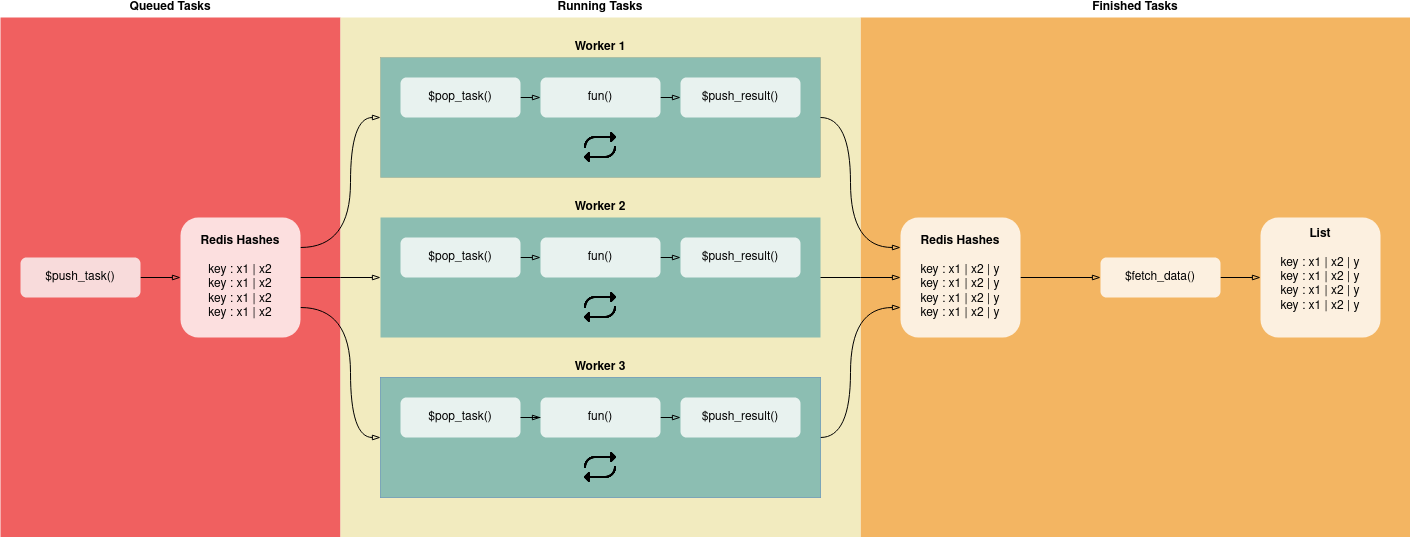

The diagram above was exported from draw.io. Its source (the exported page's mxGraphModel, read from the mxfile embedded in the PNG):
<mxGraphModel dx="2284" dy="840" grid="1" gridSize="10" guides="1" tooltips="1" connect="1" arrows="1" fold="1" page="1" pageScale="1" pageWidth="850" pageHeight="1100" math="0" shadow="0">
  <root>
    <mxCell id="0" />
    <mxCell id="1" parent="0" />
    <mxCell id="2c9gFa0FRT3mWIuuLAsp-52" value="&lt;b&gt;Finished Tasks&lt;/b&gt;" style="rounded=0;whiteSpace=wrap;html=1;fillColor=#F3B562;strokeColor=none;labelPosition=center;verticalLabelPosition=top;align=center;verticalAlign=bottom;" parent="1" vertex="1">
      <mxGeometry x="10" y="20" width="550" height="520" as="geometry" />
    </mxCell>
    <mxCell id="2c9gFa0FRT3mWIuuLAsp-51" value="&lt;b&gt;Queued Tasks&lt;/b&gt;" style="rounded=0;whiteSpace=wrap;html=1;fillColor=#F06060;strokeColor=none;labelPosition=center;verticalLabelPosition=top;align=center;verticalAlign=bottom;" parent="1" vertex="1">
      <mxGeometry x="-850" y="20" width="340" height="520" as="geometry" />
    </mxCell>
    <mxCell id="2c9gFa0FRT3mWIuuLAsp-49" value="&lt;b&gt;Running Tasks&lt;/b&gt;" style="rounded=0;whiteSpace=wrap;html=1;fillColor=#F2EBBF;strokeColor=none;labelPosition=center;verticalLabelPosition=top;align=center;verticalAlign=bottom;" parent="1" vertex="1">
      <mxGeometry x="-510" y="20" width="520" height="520" as="geometry" />
    </mxCell>
    <mxCell id="2c9gFa0FRT3mWIuuLAsp-8" style="edgeStyle=orthogonalEdgeStyle;rounded=0;orthogonalLoop=1;jettySize=auto;html=1;exitX=1;exitY=0.25;exitDx=0;exitDy=0;entryX=0;entryY=0.5;entryDx=0;entryDy=0;shadow=0;movable=1;resizable=1;rotatable=1;deletable=1;editable=1;locked=0;connectable=1;endArrow=blockThin;endFill=0;curved=1;" parent="1" source="2c9gFa0FRT3mWIuuLAsp-1" target="2c9gFa0FRT3mWIuuLAsp-5" edge="1">
      <mxGeometry relative="1" as="geometry">
        <Array as="points">
          <mxPoint x="-500" y="250" />
          <mxPoint x="-500" y="120" />
        </Array>
      </mxGeometry>
    </mxCell>
    <mxCell id="2c9gFa0FRT3mWIuuLAsp-10" style="edgeStyle=orthogonalEdgeStyle;rounded=0;orthogonalLoop=1;jettySize=auto;html=1;exitX=1;exitY=0.5;exitDx=0;exitDy=0;entryX=0;entryY=0.5;entryDx=0;entryDy=0;movable=1;resizable=1;rotatable=1;deletable=1;editable=1;locked=0;connectable=1;endArrow=blockThin;endFill=0;" parent="1" source="2c9gFa0FRT3mWIuuLAsp-1" edge="1">
      <mxGeometry relative="1" as="geometry">
        <mxPoint x="-470" y="280" as="targetPoint" />
      </mxGeometry>
    </mxCell>
    <mxCell id="2c9gFa0FRT3mWIuuLAsp-31" style="edgeStyle=orthogonalEdgeStyle;rounded=0;orthogonalLoop=1;jettySize=auto;html=1;exitX=1;exitY=0.75;exitDx=0;exitDy=0;entryX=0;entryY=0.5;entryDx=0;entryDy=0;movable=1;resizable=1;rotatable=1;deletable=1;editable=1;locked=0;connectable=1;endArrow=blockThin;endFill=0;curved=1;" parent="1" source="2c9gFa0FRT3mWIuuLAsp-1" target="2c9gFa0FRT3mWIuuLAsp-26" edge="1">
      <mxGeometry relative="1" as="geometry">
        <Array as="points">
          <mxPoint x="-500" y="310" />
          <mxPoint x="-500" y="440" />
        </Array>
      </mxGeometry>
    </mxCell>
    <mxCell id="2c9gFa0FRT3mWIuuLAsp-1" value="&lt;div&gt;&lt;b&gt;Redis Hashes&lt;/b&gt;&lt;/div&gt;&lt;br&gt;&lt;div&gt;&amp;nbsp;key : x1 | x2&amp;nbsp;&lt;/div&gt;&lt;div&gt;key : x1 | x2&lt;/div&gt;&lt;div&gt;&amp;nbsp;key : x1 | x2&amp;nbsp;&lt;/div&gt;&lt;div&gt;key : x1 | x2&lt;/div&gt;" style="rounded=1;whiteSpace=wrap;movable=1;resizable=1;rotatable=1;deletable=1;editable=1;locked=0;connectable=1;gradientColor=none;fillStyle=auto;fillColor=default;glass=0;align=center;labelPosition=center;verticalLabelPosition=middle;verticalAlign=middle;html=1;opacity=80;strokeColor=none;" parent="1" vertex="1">
      <mxGeometry x="-670" y="220" width="120" height="120" as="geometry" />
    </mxCell>
    <mxCell id="2c9gFa0FRT3mWIuuLAsp-4" value="&lt;div&gt;&lt;b&gt;List&lt;br&gt;&lt;/b&gt;&lt;/div&gt;&lt;div&gt;&lt;b&gt;&lt;br&gt;&lt;/b&gt;&lt;/div&gt;&lt;div&gt;key : x1 | x2 | y &lt;br&gt;key : x1 | x2 | y&lt;br&gt;key : x1 | x2 | y&lt;br&gt;key : x1 | x2 | y &lt;/div&gt;&lt;div&gt;&lt;b&gt;&lt;br&gt;&lt;/b&gt;&lt;/div&gt;" style="rounded=1;whiteSpace=wrap;html=1;opacity=80;strokeColor=none;" parent="1" vertex="1">
      <mxGeometry x="410" y="220" width="120" height="120" as="geometry" />
    </mxCell>
    <mxCell id="2c9gFa0FRT3mWIuuLAsp-34" style="edgeStyle=orthogonalEdgeStyle;rounded=0;orthogonalLoop=1;jettySize=auto;html=1;exitX=1;exitY=0.5;exitDx=0;exitDy=0;entryX=0;entryY=0.5;entryDx=0;entryDy=0;movable=1;resizable=1;rotatable=1;deletable=1;editable=1;locked=0;connectable=1;endArrow=blockThin;endFill=0;" parent="1" source="2c9gFa0FRT3mWIuuLAsp-17" target="2c9gFa0FRT3mWIuuLAsp-1" edge="1">
      <mxGeometry relative="1" as="geometry" />
    </mxCell>
    <mxCell id="2c9gFa0FRT3mWIuuLAsp-17" value="$push_task()" style="rounded=1;whiteSpace=wrap;html=1;movable=1;resizable=1;rotatable=1;deletable=1;editable=1;locked=0;connectable=1;fillColor=#FAFAFA;opacity=80;strokeColor=none;" parent="1" vertex="1">
      <mxGeometry x="-830" y="260" width="120" height="40" as="geometry" />
    </mxCell>
    <mxCell id="2c9gFa0FRT3mWIuuLAsp-18" value="" style="group;movable=1;resizable=1;rotatable=1;deletable=1;editable=1;locked=0;connectable=1;fillColor=#8CBEB2;strokeColor=default;fontStyle=0;rounded=0;strokeWidth=0;container=0;" parent="1" connectable="0" vertex="1">
      <mxGeometry x="-470" y="60" width="440" height="120" as="geometry" />
    </mxCell>
    <mxCell id="2c9gFa0FRT3mWIuuLAsp-19" value="" style="group;movable=1;resizable=1;rotatable=1;deletable=1;editable=1;locked=0;connectable=1;fillColor=#8CBEB2;strokeColor=none;fontStyle=0;gradientColor=none;rounded=0;container=0;" parent="1" connectable="0" vertex="1">
      <mxGeometry x="-470" y="220" width="440" height="120" as="geometry" />
    </mxCell>
    <mxCell id="2c9gFa0FRT3mWIuuLAsp-25" value="" style="group;movable=1;resizable=1;rotatable=1;deletable=1;editable=1;locked=0;connectable=1;fillColor=#F2EFDF;strokeColor=#6c8ebf;container=0;" parent="1" connectable="0" vertex="1">
      <mxGeometry x="-470" y="380" width="440" height="120" as="geometry" />
    </mxCell>
    <mxCell id="2c9gFa0FRT3mWIuuLAsp-38" style="edgeStyle=orthogonalEdgeStyle;rounded=0;orthogonalLoop=1;jettySize=auto;html=1;exitX=1;exitY=0.5;exitDx=0;exitDy=0;entryX=0;entryY=0.25;entryDx=0;entryDy=0;movable=1;resizable=1;rotatable=1;deletable=1;editable=1;locked=0;connectable=1;endArrow=blockThin;endFill=0;curved=1;" parent="1" source="2c9gFa0FRT3mWIuuLAsp-5" edge="1">
      <mxGeometry relative="1" as="geometry">
        <mxPoint x="50" y="250" as="targetPoint" />
        <Array as="points">
          <mxPoint y="120" />
          <mxPoint y="250" />
        </Array>
      </mxGeometry>
    </mxCell>
    <mxCell id="2c9gFa0FRT3mWIuuLAsp-40" style="edgeStyle=orthogonalEdgeStyle;rounded=0;orthogonalLoop=1;jettySize=auto;html=1;exitX=1;exitY=0.5;exitDx=0;exitDy=0;entryX=0;entryY=0.5;entryDx=0;entryDy=0;movable=1;resizable=1;rotatable=1;deletable=1;editable=1;locked=0;connectable=1;endArrow=blockThin;endFill=0;" parent="1" source="2c9gFa0FRT3mWIuuLAsp-20" edge="1">
      <mxGeometry relative="1" as="geometry">
        <mxPoint x="50" y="280" as="targetPoint" />
      </mxGeometry>
    </mxCell>
    <mxCell id="2c9gFa0FRT3mWIuuLAsp-41" style="edgeStyle=orthogonalEdgeStyle;rounded=0;orthogonalLoop=1;jettySize=auto;html=1;exitX=1;exitY=0.5;exitDx=0;exitDy=0;entryX=0;entryY=0.75;entryDx=0;entryDy=0;movable=1;resizable=1;rotatable=1;deletable=1;editable=1;locked=0;connectable=1;endArrow=blockThin;endFill=0;curved=1;" parent="1" source="2c9gFa0FRT3mWIuuLAsp-26" edge="1">
      <mxGeometry relative="1" as="geometry">
        <mxPoint x="50" y="310" as="targetPoint" />
        <Array as="points">
          <mxPoint y="440" />
          <mxPoint y="310" />
        </Array>
      </mxGeometry>
    </mxCell>
    <mxCell id="2c9gFa0FRT3mWIuuLAsp-63" style="edgeStyle=orthogonalEdgeStyle;rounded=0;orthogonalLoop=1;jettySize=auto;html=1;exitX=1;exitY=0.5;exitDx=0;exitDy=0;entryX=0;entryY=0.5;entryDx=0;entryDy=0;endArrow=blockThin;endFill=0;" parent="1" source="2c9gFa0FRT3mWIuuLAsp-48" target="2c9gFa0FRT3mWIuuLAsp-4" edge="1">
      <mxGeometry relative="1" as="geometry" />
    </mxCell>
    <mxCell id="2c9gFa0FRT3mWIuuLAsp-48" value="$fetch_data()" style="rounded=1;whiteSpace=wrap;html=1;opacity=80;strokeColor=none;" parent="1" vertex="1">
      <mxGeometry x="250" y="260" width="120" height="40" as="geometry" />
    </mxCell>
    <mxCell id="2c9gFa0FRT3mWIuuLAsp-62" style="edgeStyle=orthogonalEdgeStyle;rounded=0;orthogonalLoop=1;jettySize=auto;html=1;exitX=1;exitY=0.5;exitDx=0;exitDy=0;entryX=0;entryY=0.5;entryDx=0;entryDy=0;endArrow=blockThin;endFill=0;" parent="1" source="2c9gFa0FRT3mWIuuLAsp-54" target="2c9gFa0FRT3mWIuuLAsp-48" edge="1">
      <mxGeometry relative="1" as="geometry" />
    </mxCell>
    <mxCell id="2c9gFa0FRT3mWIuuLAsp-54" value="&lt;b&gt;Redis Hashes&lt;/b&gt;&lt;br&gt;&lt;br&gt;key : x1 | x2 | y &lt;br&gt;key : x1 | x2 | y&lt;br&gt;key : x1 | x2 | y&lt;br&gt;key : x1 | x2 | y" style="rounded=1;movable=1;resizable=1;rotatable=1;deletable=1;editable=1;locked=0;connectable=1;gradientColor=none;fillStyle=auto;fillColor=default;glass=0;align=center;labelPosition=center;verticalLabelPosition=middle;verticalAlign=middle;whiteSpace=wrap;fontStyle=0;html=1;opacity=80;strokeColor=none;" parent="1" vertex="1">
      <mxGeometry x="50" y="220" width="120" height="120" as="geometry" />
    </mxCell>
    <mxCell id="2c9gFa0FRT3mWIuuLAsp-26" value="&lt;div&gt;&lt;b&gt;Worker 3&lt;/b&gt;&lt;/div&gt;" style="rounded=0;whiteSpace=wrap;html=1;labelPosition=center;verticalLabelPosition=top;align=center;verticalAlign=bottom;movable=1;resizable=1;rotatable=1;deletable=1;editable=1;locked=0;connectable=1;fillColor=#8CBEB2;strokeColor=none;" parent="1" vertex="1">
      <mxGeometry x="-470" y="380" width="440" height="120" as="geometry" />
    </mxCell>
    <mxCell id="2c9gFa0FRT3mWIuuLAsp-70" style="edgeStyle=orthogonalEdgeStyle;rounded=0;orthogonalLoop=1;jettySize=auto;html=1;exitX=1;exitY=0.5;exitDx=0;exitDy=0;endArrow=blockThin;endFill=0;" parent="1" source="2c9gFa0FRT3mWIuuLAsp-27" target="2c9gFa0FRT3mWIuuLAsp-29" edge="1">
      <mxGeometry relative="1" as="geometry" />
    </mxCell>
    <mxCell id="2c9gFa0FRT3mWIuuLAsp-27" value="$pop_task()" style="rounded=1;whiteSpace=wrap;html=1;movable=1;resizable=1;rotatable=1;deletable=1;editable=1;locked=0;connectable=1;opacity=80;strokeColor=none;" parent="1" vertex="1">
      <mxGeometry x="-450" y="400" width="120" height="40" as="geometry" />
    </mxCell>
    <mxCell id="2c9gFa0FRT3mWIuuLAsp-28" value="" style="shape=image;html=1;verticalAlign=top;verticalLabelPosition=bottom;labelBackgroundColor=#ffffff;imageAspect=0;aspect=fixed;image=https://cdn0.iconfinder.com/data/icons/phosphor-fill-vol-4/256/repeat-fill-128.png;fillColor=default;movable=1;resizable=1;rotatable=1;deletable=1;editable=1;locked=0;connectable=1;" parent="1" vertex="1">
      <mxGeometry x="-270" y="450" width="40" height="40" as="geometry" />
    </mxCell>
    <mxCell id="2c9gFa0FRT3mWIuuLAsp-71" style="edgeStyle=orthogonalEdgeStyle;rounded=0;orthogonalLoop=1;jettySize=auto;html=1;exitX=1;exitY=0.5;exitDx=0;exitDy=0;entryX=0;entryY=0.5;entryDx=0;entryDy=0;endArrow=blockThin;endFill=0;" parent="1" source="2c9gFa0FRT3mWIuuLAsp-29" target="2c9gFa0FRT3mWIuuLAsp-30" edge="1">
      <mxGeometry relative="1" as="geometry" />
    </mxCell>
    <mxCell id="2c9gFa0FRT3mWIuuLAsp-29" value="fun()" style="rounded=1;whiteSpace=wrap;html=1;movable=1;resizable=1;rotatable=1;deletable=1;editable=1;locked=0;connectable=1;opacity=80;strokeColor=none;" parent="1" vertex="1">
      <mxGeometry x="-310" y="400" width="120" height="40" as="geometry" />
    </mxCell>
    <mxCell id="2c9gFa0FRT3mWIuuLAsp-30" value="$push_result()" style="rounded=1;whiteSpace=wrap;html=1;movable=1;resizable=1;rotatable=1;deletable=1;editable=1;locked=0;connectable=1;opacity=80;strokeColor=none;" parent="1" vertex="1">
      <mxGeometry x="-170" y="400" width="120" height="40" as="geometry" />
    </mxCell>
    <mxCell id="2c9gFa0FRT3mWIuuLAsp-20" value="&lt;div&gt;&lt;b&gt;Worker 2&lt;/b&gt;&lt;/div&gt;" style="rounded=0;whiteSpace=wrap;html=1;labelPosition=center;verticalLabelPosition=top;align=center;verticalAlign=bottom;movable=1;resizable=1;rotatable=1;deletable=1;editable=1;locked=0;connectable=1;fillColor=none;strokeColor=none;" parent="1" vertex="1">
      <mxGeometry x="-470" y="220" width="440" height="120" as="geometry" />
    </mxCell>
    <mxCell id="2c9gFa0FRT3mWIuuLAsp-66" style="edgeStyle=orthogonalEdgeStyle;rounded=0;orthogonalLoop=1;jettySize=auto;html=1;exitX=1;exitY=0.5;exitDx=0;exitDy=0;entryX=0;entryY=0.5;entryDx=0;entryDy=0;endArrow=blockThin;endFill=0;" parent="1" source="2c9gFa0FRT3mWIuuLAsp-21" target="2c9gFa0FRT3mWIuuLAsp-23" edge="1">
      <mxGeometry relative="1" as="geometry" />
    </mxCell>
    <mxCell id="2c9gFa0FRT3mWIuuLAsp-21" value="$pop_task()" style="rounded=1;whiteSpace=wrap;html=1;movable=1;resizable=1;rotatable=1;deletable=1;editable=1;locked=0;connectable=1;opacity=80;strokeColor=none;" parent="1" vertex="1">
      <mxGeometry x="-450" y="240" width="120" height="40" as="geometry" />
    </mxCell>
    <mxCell id="2c9gFa0FRT3mWIuuLAsp-22" value="" style="shape=image;html=1;verticalAlign=top;verticalLabelPosition=bottom;labelBackgroundColor=#ffffff;imageAspect=0;aspect=fixed;image=https://cdn0.iconfinder.com/data/icons/phosphor-fill-vol-4/256/repeat-fill-128.png;fillColor=default;movable=1;resizable=1;rotatable=1;deletable=1;editable=1;locked=0;connectable=1;" parent="1" vertex="1">
      <mxGeometry x="-270" y="290" width="40" height="40" as="geometry" />
    </mxCell>
    <mxCell id="2c9gFa0FRT3mWIuuLAsp-67" style="edgeStyle=orthogonalEdgeStyle;rounded=0;orthogonalLoop=1;jettySize=auto;html=1;exitX=1;exitY=0.5;exitDx=0;exitDy=0;entryX=0;entryY=0.5;entryDx=0;entryDy=0;endArrow=blockThin;endFill=0;" parent="1" source="2c9gFa0FRT3mWIuuLAsp-23" target="2c9gFa0FRT3mWIuuLAsp-24" edge="1">
      <mxGeometry relative="1" as="geometry" />
    </mxCell>
    <mxCell id="2c9gFa0FRT3mWIuuLAsp-23" value="fun()" style="rounded=1;whiteSpace=wrap;html=1;movable=1;resizable=1;rotatable=1;deletable=1;editable=1;locked=0;connectable=1;opacity=80;strokeColor=none;" parent="1" vertex="1">
      <mxGeometry x="-310" y="240" width="120" height="40" as="geometry" />
    </mxCell>
    <mxCell id="2c9gFa0FRT3mWIuuLAsp-24" value="$push_result()" style="rounded=1;whiteSpace=wrap;html=1;movable=1;resizable=1;rotatable=1;deletable=1;editable=1;locked=0;connectable=1;opacity=80;strokeColor=none;" parent="1" vertex="1">
      <mxGeometry x="-170" y="240" width="120" height="40" as="geometry" />
    </mxCell>
    <mxCell id="2c9gFa0FRT3mWIuuLAsp-5" value="&lt;b&gt;Worker 1&lt;/b&gt;" style="rounded=0;whiteSpace=wrap;html=1;labelPosition=center;verticalLabelPosition=top;align=center;verticalAlign=bottom;movable=1;resizable=1;rotatable=1;deletable=1;editable=1;locked=0;connectable=1;fillColor=none;strokeColor=none;" parent="1" vertex="1">
      <mxGeometry x="-470" y="60" width="440" height="120" as="geometry" />
    </mxCell>
    <mxCell id="2c9gFa0FRT3mWIuuLAsp-64" style="edgeStyle=orthogonalEdgeStyle;rounded=0;orthogonalLoop=1;jettySize=auto;html=1;exitX=1;exitY=0.5;exitDx=0;exitDy=0;entryX=0;entryY=0.5;entryDx=0;entryDy=0;endArrow=blockThin;endFill=0;" parent="1" source="2c9gFa0FRT3mWIuuLAsp-12" target="2c9gFa0FRT3mWIuuLAsp-14" edge="1">
      <mxGeometry relative="1" as="geometry" />
    </mxCell>
    <mxCell id="2c9gFa0FRT3mWIuuLAsp-12" value="$pop_task()" style="rounded=1;whiteSpace=wrap;html=1;movable=1;resizable=1;rotatable=1;deletable=1;editable=1;locked=0;connectable=1;opacity=80;strokeColor=none;" parent="1" vertex="1">
      <mxGeometry x="-450" y="80" width="120" height="40" as="geometry" />
    </mxCell>
    <mxCell id="2c9gFa0FRT3mWIuuLAsp-13" value="" style="shape=image;html=1;verticalAlign=top;verticalLabelPosition=bottom;labelBackgroundColor=#ffffff;imageAspect=0;aspect=fixed;image=https://cdn0.iconfinder.com/data/icons/phosphor-fill-vol-4/256/repeat-fill-128.png;fillColor=default;movable=1;resizable=1;rotatable=1;deletable=1;editable=1;locked=0;connectable=1;" parent="1" vertex="1">
      <mxGeometry x="-270" y="130" width="40" height="40" as="geometry" />
    </mxCell>
    <mxCell id="2c9gFa0FRT3mWIuuLAsp-65" style="edgeStyle=orthogonalEdgeStyle;rounded=0;orthogonalLoop=1;jettySize=auto;html=1;exitX=1;exitY=0.5;exitDx=0;exitDy=0;entryX=0;entryY=0.5;entryDx=0;entryDy=0;endArrow=blockThin;endFill=0;" parent="1" source="2c9gFa0FRT3mWIuuLAsp-14" target="2c9gFa0FRT3mWIuuLAsp-16" edge="1">
      <mxGeometry relative="1" as="geometry" />
    </mxCell>
    <mxCell id="2c9gFa0FRT3mWIuuLAsp-14" value="fun()" style="rounded=1;whiteSpace=wrap;html=1;movable=1;resizable=1;rotatable=1;deletable=1;editable=1;locked=0;connectable=1;opacity=80;strokeColor=none;" parent="1" vertex="1">
      <mxGeometry x="-310" y="80" width="120" height="40" as="geometry" />
    </mxCell>
    <mxCell id="2c9gFa0FRT3mWIuuLAsp-16" value="$push_result()" style="rounded=1;whiteSpace=wrap;html=1;movable=1;resizable=1;rotatable=1;deletable=1;editable=1;locked=0;connectable=1;opacity=80;strokeColor=none;" parent="1" vertex="1">
      <mxGeometry x="-170" y="80" width="120" height="40" as="geometry" />
    </mxCell>
  </root>
</mxGraphModel>